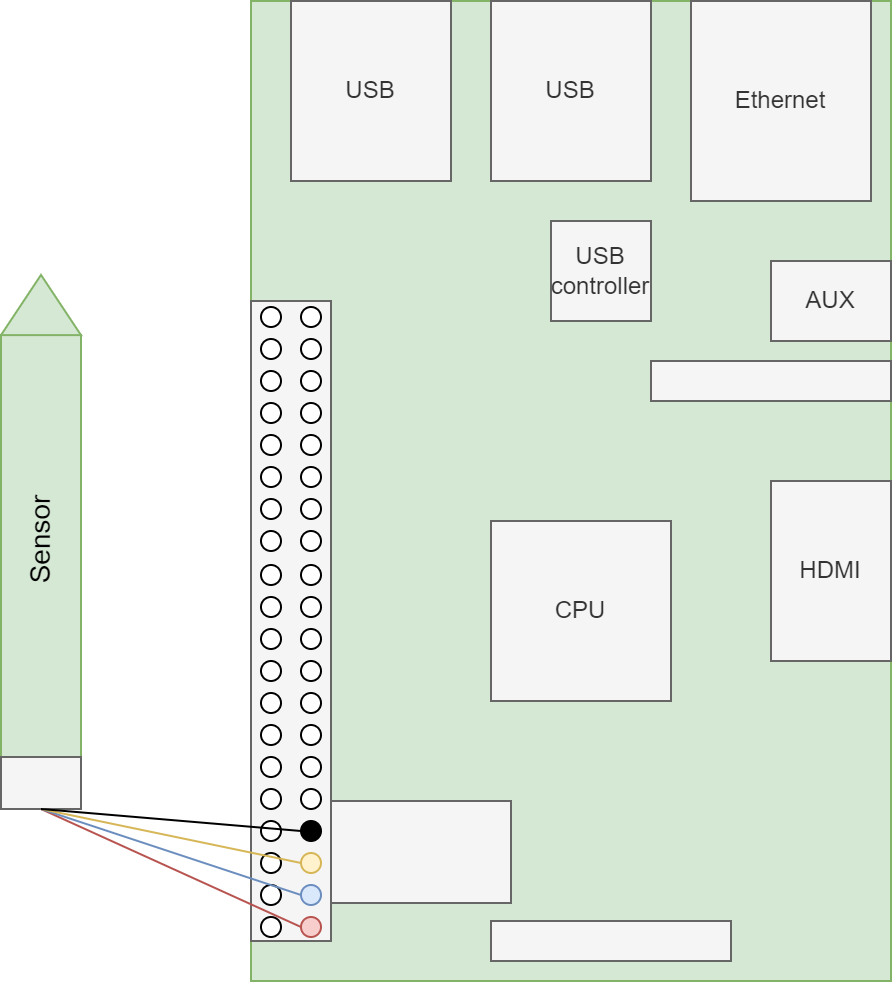

The diagram above was exported from draw.io. Its source (the exported page's mxGraphModel, read from the mxfile embedded in the PNG):
<mxGraphModel dx="760" dy="1211" grid="1" gridSize="10" guides="1" tooltips="1" connect="1" arrows="1" fold="1" page="1" pageScale="1" pageWidth="850" pageHeight="1100" math="0" shadow="0">
  <root>
    <mxCell id="0" />
    <mxCell id="1" parent="0" />
    <mxCell id="Mn2Xvns-A1YkJO6g6zzp-1" value="" style="rounded=0;whiteSpace=wrap;html=1;fillColor=#d5e8d4;strokeColor=#82b366;" vertex="1" parent="1">
      <mxGeometry x="550" y="160" width="320" height="490" as="geometry" />
    </mxCell>
    <mxCell id="Mn2Xvns-A1YkJO6g6zzp-4" value="USB" style="rounded=0;whiteSpace=wrap;html=1;fillColor=#f5f5f5;fontColor=#333333;strokeColor=#666666;" vertex="1" parent="1">
      <mxGeometry x="570" y="160" width="80" height="90" as="geometry" />
    </mxCell>
    <mxCell id="Mn2Xvns-A1YkJO6g6zzp-5" value="USB" style="rounded=0;whiteSpace=wrap;html=1;fillColor=#f5f5f5;fontColor=#333333;strokeColor=#666666;" vertex="1" parent="1">
      <mxGeometry x="670" y="160" width="80" height="90" as="geometry" />
    </mxCell>
    <mxCell id="Mn2Xvns-A1YkJO6g6zzp-6" value="Ethernet" style="rounded=0;whiteSpace=wrap;html=1;fillColor=#f5f5f5;fontColor=#333333;strokeColor=#666666;" vertex="1" parent="1">
      <mxGeometry x="770" y="160" width="90" height="100" as="geometry" />
    </mxCell>
    <mxCell id="Mn2Xvns-A1YkJO6g6zzp-7" value="" style="rounded=0;whiteSpace=wrap;html=1;fillColor=#f5f5f5;fontColor=#333333;strokeColor=#666666;" vertex="1" parent="1">
      <mxGeometry x="550" y="310" width="40" height="320" as="geometry" />
    </mxCell>
    <mxCell id="Mn2Xvns-A1YkJO6g6zzp-8" value="CPU" style="rounded=0;whiteSpace=wrap;html=1;fillColor=#f5f5f5;fontColor=#333333;strokeColor=#666666;" vertex="1" parent="1">
      <mxGeometry x="670" y="420" width="90" height="90" as="geometry" />
    </mxCell>
    <mxCell id="Mn2Xvns-A1YkJO6g6zzp-9" value="HDMI" style="rounded=0;whiteSpace=wrap;html=1;fillColor=#f5f5f5;fontColor=#333333;strokeColor=#666666;" vertex="1" parent="1">
      <mxGeometry x="810" y="400" width="60" height="90" as="geometry" />
    </mxCell>
    <mxCell id="Mn2Xvns-A1YkJO6g6zzp-10" value="AUX" style="rounded=0;whiteSpace=wrap;html=1;fillColor=#f5f5f5;fontColor=#333333;strokeColor=#666666;" vertex="1" parent="1">
      <mxGeometry x="810" y="290" width="60" height="40" as="geometry" />
    </mxCell>
    <mxCell id="Mn2Xvns-A1YkJO6g6zzp-11" value="USB controller" style="rounded=0;whiteSpace=wrap;html=1;fillColor=#f5f5f5;fontColor=#333333;strokeColor=#666666;" vertex="1" parent="1">
      <mxGeometry x="700" y="270" width="50" height="50" as="geometry" />
    </mxCell>
    <mxCell id="Mn2Xvns-A1YkJO6g6zzp-12" value="" style="rounded=0;whiteSpace=wrap;html=1;fillColor=#f5f5f5;fontColor=#333333;strokeColor=#666666;" vertex="1" parent="1">
      <mxGeometry x="670" y="620" width="120" height="20" as="geometry" />
    </mxCell>
    <mxCell id="Mn2Xvns-A1YkJO6g6zzp-13" value="" style="rounded=0;whiteSpace=wrap;html=1;fillColor=#f5f5f5;fontColor=#333333;strokeColor=#666666;" vertex="1" parent="1">
      <mxGeometry x="750" y="340" width="120" height="20" as="geometry" />
    </mxCell>
    <mxCell id="Mn2Xvns-A1YkJO6g6zzp-14" value="" style="ellipse;whiteSpace=wrap;html=1;" vertex="1" parent="1">
      <mxGeometry x="555" y="313" width="10" height="10" as="geometry" />
    </mxCell>
    <mxCell id="Mn2Xvns-A1YkJO6g6zzp-15" value="" style="ellipse;whiteSpace=wrap;html=1;" vertex="1" parent="1">
      <mxGeometry x="575" y="313" width="10" height="10" as="geometry" />
    </mxCell>
    <mxCell id="Mn2Xvns-A1YkJO6g6zzp-47" value="" style="rounded=0;whiteSpace=wrap;html=1;fillColor=#f5f5f5;fontColor=#333333;strokeColor=#666666;" vertex="1" parent="1">
      <mxGeometry x="590" y="560" width="90" height="51" as="geometry" />
    </mxCell>
    <mxCell id="Mn2Xvns-A1YkJO6g6zzp-131" value="" style="ellipse;whiteSpace=wrap;html=1;" vertex="1" parent="1">
      <mxGeometry x="555" y="329" width="10" height="10" as="geometry" />
    </mxCell>
    <mxCell id="Mn2Xvns-A1YkJO6g6zzp-132" value="" style="ellipse;whiteSpace=wrap;html=1;" vertex="1" parent="1">
      <mxGeometry x="575" y="329" width="10" height="10" as="geometry" />
    </mxCell>
    <mxCell id="Mn2Xvns-A1YkJO6g6zzp-133" value="" style="ellipse;whiteSpace=wrap;html=1;" vertex="1" parent="1">
      <mxGeometry x="555" y="345" width="10" height="10" as="geometry" />
    </mxCell>
    <mxCell id="Mn2Xvns-A1YkJO6g6zzp-134" value="" style="ellipse;whiteSpace=wrap;html=1;" vertex="1" parent="1">
      <mxGeometry x="575" y="345" width="10" height="10" as="geometry" />
    </mxCell>
    <mxCell id="Mn2Xvns-A1YkJO6g6zzp-135" value="" style="ellipse;whiteSpace=wrap;html=1;" vertex="1" parent="1">
      <mxGeometry x="555" y="361" width="10" height="10" as="geometry" />
    </mxCell>
    <mxCell id="Mn2Xvns-A1YkJO6g6zzp-136" value="" style="ellipse;whiteSpace=wrap;html=1;" vertex="1" parent="1">
      <mxGeometry x="575" y="361" width="10" height="10" as="geometry" />
    </mxCell>
    <mxCell id="Mn2Xvns-A1YkJO6g6zzp-137" value="" style="ellipse;whiteSpace=wrap;html=1;" vertex="1" parent="1">
      <mxGeometry x="555" y="377" width="10" height="10" as="geometry" />
    </mxCell>
    <mxCell id="Mn2Xvns-A1YkJO6g6zzp-138" value="" style="ellipse;whiteSpace=wrap;html=1;" vertex="1" parent="1">
      <mxGeometry x="575" y="377" width="10" height="10" as="geometry" />
    </mxCell>
    <mxCell id="Mn2Xvns-A1YkJO6g6zzp-139" value="" style="ellipse;whiteSpace=wrap;html=1;" vertex="1" parent="1">
      <mxGeometry x="555" y="393" width="10" height="10" as="geometry" />
    </mxCell>
    <mxCell id="Mn2Xvns-A1YkJO6g6zzp-140" value="" style="ellipse;whiteSpace=wrap;html=1;" vertex="1" parent="1">
      <mxGeometry x="575" y="393" width="10" height="10" as="geometry" />
    </mxCell>
    <mxCell id="Mn2Xvns-A1YkJO6g6zzp-141" value="" style="ellipse;whiteSpace=wrap;html=1;" vertex="1" parent="1">
      <mxGeometry x="555" y="409" width="10" height="10" as="geometry" />
    </mxCell>
    <mxCell id="Mn2Xvns-A1YkJO6g6zzp-142" value="" style="ellipse;whiteSpace=wrap;html=1;" vertex="1" parent="1">
      <mxGeometry x="575" y="409" width="10" height="10" as="geometry" />
    </mxCell>
    <mxCell id="Mn2Xvns-A1YkJO6g6zzp-143" value="" style="ellipse;whiteSpace=wrap;html=1;" vertex="1" parent="1">
      <mxGeometry x="555" y="425" width="10" height="10" as="geometry" />
    </mxCell>
    <mxCell id="Mn2Xvns-A1YkJO6g6zzp-144" value="" style="ellipse;whiteSpace=wrap;html=1;" vertex="1" parent="1">
      <mxGeometry x="575" y="425" width="10" height="10" as="geometry" />
    </mxCell>
    <mxCell id="Mn2Xvns-A1YkJO6g6zzp-145" value="" style="ellipse;whiteSpace=wrap;html=1;" vertex="1" parent="1">
      <mxGeometry x="555" y="442" width="10" height="10" as="geometry" />
    </mxCell>
    <mxCell id="Mn2Xvns-A1YkJO6g6zzp-146" value="" style="ellipse;whiteSpace=wrap;html=1;" vertex="1" parent="1">
      <mxGeometry x="575" y="442" width="10" height="10" as="geometry" />
    </mxCell>
    <mxCell id="Mn2Xvns-A1YkJO6g6zzp-147" value="" style="ellipse;whiteSpace=wrap;html=1;" vertex="1" parent="1">
      <mxGeometry x="555" y="458" width="10" height="10" as="geometry" />
    </mxCell>
    <mxCell id="Mn2Xvns-A1YkJO6g6zzp-148" value="" style="ellipse;whiteSpace=wrap;html=1;" vertex="1" parent="1">
      <mxGeometry x="575" y="458" width="10" height="10" as="geometry" />
    </mxCell>
    <mxCell id="Mn2Xvns-A1YkJO6g6zzp-149" value="" style="ellipse;whiteSpace=wrap;html=1;" vertex="1" parent="1">
      <mxGeometry x="555" y="474" width="10" height="10" as="geometry" />
    </mxCell>
    <mxCell id="Mn2Xvns-A1YkJO6g6zzp-150" value="" style="ellipse;whiteSpace=wrap;html=1;" vertex="1" parent="1">
      <mxGeometry x="575" y="474" width="10" height="10" as="geometry" />
    </mxCell>
    <mxCell id="Mn2Xvns-A1YkJO6g6zzp-151" value="" style="ellipse;whiteSpace=wrap;html=1;" vertex="1" parent="1">
      <mxGeometry x="555" y="490" width="10" height="10" as="geometry" />
    </mxCell>
    <mxCell id="Mn2Xvns-A1YkJO6g6zzp-152" value="" style="ellipse;whiteSpace=wrap;html=1;" vertex="1" parent="1">
      <mxGeometry x="575" y="490" width="10" height="10" as="geometry" />
    </mxCell>
    <mxCell id="Mn2Xvns-A1YkJO6g6zzp-153" value="" style="ellipse;whiteSpace=wrap;html=1;" vertex="1" parent="1">
      <mxGeometry x="555" y="506" width="10" height="10" as="geometry" />
    </mxCell>
    <mxCell id="Mn2Xvns-A1YkJO6g6zzp-154" value="" style="ellipse;whiteSpace=wrap;html=1;" vertex="1" parent="1">
      <mxGeometry x="575" y="506" width="10" height="10" as="geometry" />
    </mxCell>
    <mxCell id="Mn2Xvns-A1YkJO6g6zzp-155" value="" style="ellipse;whiteSpace=wrap;html=1;" vertex="1" parent="1">
      <mxGeometry x="555" y="522" width="10" height="10" as="geometry" />
    </mxCell>
    <mxCell id="Mn2Xvns-A1YkJO6g6zzp-156" value="" style="ellipse;whiteSpace=wrap;html=1;" vertex="1" parent="1">
      <mxGeometry x="575" y="522" width="10" height="10" as="geometry" />
    </mxCell>
    <mxCell id="Mn2Xvns-A1YkJO6g6zzp-157" value="" style="ellipse;whiteSpace=wrap;html=1;" vertex="1" parent="1">
      <mxGeometry x="555" y="538" width="10" height="10" as="geometry" />
    </mxCell>
    <mxCell id="Mn2Xvns-A1YkJO6g6zzp-158" value="" style="ellipse;whiteSpace=wrap;html=1;" vertex="1" parent="1">
      <mxGeometry x="575" y="538" width="10" height="10" as="geometry" />
    </mxCell>
    <mxCell id="Mn2Xvns-A1YkJO6g6zzp-159" value="" style="ellipse;whiteSpace=wrap;html=1;" vertex="1" parent="1">
      <mxGeometry x="555" y="554" width="10" height="10" as="geometry" />
    </mxCell>
    <mxCell id="Mn2Xvns-A1YkJO6g6zzp-160" value="" style="ellipse;whiteSpace=wrap;html=1;" vertex="1" parent="1">
      <mxGeometry x="575" y="554" width="10" height="10" as="geometry" />
    </mxCell>
    <mxCell id="Mn2Xvns-A1YkJO6g6zzp-161" value="" style="ellipse;whiteSpace=wrap;html=1;" vertex="1" parent="1">
      <mxGeometry x="555" y="570" width="10" height="10" as="geometry" />
    </mxCell>
    <mxCell id="Mn2Xvns-A1YkJO6g6zzp-162" value="" style="ellipse;whiteSpace=wrap;html=1;strokeColor=#000000;fillColor=#000000;" vertex="1" parent="1">
      <mxGeometry x="575" y="570" width="10" height="10" as="geometry" />
    </mxCell>
    <mxCell id="Mn2Xvns-A1YkJO6g6zzp-163" value="" style="ellipse;whiteSpace=wrap;html=1;" vertex="1" parent="1">
      <mxGeometry x="555" y="586" width="10" height="10" as="geometry" />
    </mxCell>
    <mxCell id="Mn2Xvns-A1YkJO6g6zzp-164" value="" style="ellipse;whiteSpace=wrap;html=1;fillColor=#fff2cc;strokeColor=#d6b656;" vertex="1" parent="1">
      <mxGeometry x="575" y="586" width="10" height="10" as="geometry" />
    </mxCell>
    <mxCell id="Mn2Xvns-A1YkJO6g6zzp-165" value="" style="ellipse;whiteSpace=wrap;html=1;" vertex="1" parent="1">
      <mxGeometry x="555" y="602" width="10" height="10" as="geometry" />
    </mxCell>
    <mxCell id="Mn2Xvns-A1YkJO6g6zzp-166" value="" style="ellipse;whiteSpace=wrap;html=1;fillColor=#dae8fc;strokeColor=#6c8ebf;" vertex="1" parent="1">
      <mxGeometry x="575" y="602" width="10" height="10" as="geometry" />
    </mxCell>
    <mxCell id="Mn2Xvns-A1YkJO6g6zzp-167" value="" style="ellipse;whiteSpace=wrap;html=1;" vertex="1" parent="1">
      <mxGeometry x="555" y="618" width="10" height="10" as="geometry" />
    </mxCell>
    <mxCell id="Mn2Xvns-A1YkJO6g6zzp-168" value="" style="ellipse;whiteSpace=wrap;html=1;fillColor=#f8cecc;strokeColor=#b85450;" vertex="1" parent="1">
      <mxGeometry x="575" y="618" width="10" height="10" as="geometry" />
    </mxCell>
    <mxCell id="Mn2Xvns-A1YkJO6g6zzp-177" value="" style="rounded=0;whiteSpace=wrap;html=1;fillColor=#d5e8d4;strokeColor=#82b366;" vertex="1" parent="1">
      <mxGeometry x="425" y="327" width="40" height="221" as="geometry" />
    </mxCell>
    <mxCell id="Mn2Xvns-A1YkJO6g6zzp-178" value="" style="triangle;whiteSpace=wrap;html=1;rounded=0;rotation=90;direction=west;fillColor=#d5e8d4;strokeColor=#82b366;" vertex="1" parent="1">
      <mxGeometry x="429.94" y="292" width="30.12" height="40" as="geometry" />
    </mxCell>
    <mxCell id="Mn2Xvns-A1YkJO6g6zzp-179" value="" style="rounded=0;whiteSpace=wrap;html=1;direction=west;fillColor=#f5f5f5;fontColor=#333333;strokeColor=#666666;" vertex="1" parent="1">
      <mxGeometry x="425" y="538" width="40" height="26" as="geometry" />
    </mxCell>
    <mxCell id="Mn2Xvns-A1YkJO6g6zzp-180" value="" style="endArrow=none;html=1;rounded=0;exitX=0.5;exitY=0;exitDx=0;exitDy=0;fillColor=#f8cecc;strokeColor=#b85450;entryX=0;entryY=0.5;entryDx=0;entryDy=0;" edge="1" parent="1" source="Mn2Xvns-A1YkJO6g6zzp-179" target="Mn2Xvns-A1YkJO6g6zzp-168">
      <mxGeometry width="50" height="50" relative="1" as="geometry">
        <mxPoint x="320" y="370" as="sourcePoint" />
        <mxPoint x="450" y="300" as="targetPoint" />
      </mxGeometry>
    </mxCell>
    <mxCell id="Mn2Xvns-A1YkJO6g6zzp-181" value="" style="endArrow=none;html=1;rounded=0;fillColor=#dae8fc;strokeColor=#6c8ebf;exitX=0.5;exitY=0;exitDx=0;exitDy=0;entryX=0;entryY=0.5;entryDx=0;entryDy=0;" edge="1" parent="1" source="Mn2Xvns-A1YkJO6g6zzp-179" target="Mn2Xvns-A1YkJO6g6zzp-166">
      <mxGeometry width="50" height="50" relative="1" as="geometry">
        <mxPoint x="310" y="380" as="sourcePoint" />
        <mxPoint x="480" y="320" as="targetPoint" />
      </mxGeometry>
    </mxCell>
    <mxCell id="Mn2Xvns-A1YkJO6g6zzp-182" value="" style="endArrow=none;html=1;rounded=0;fillColor=#fff2cc;strokeColor=#d6b656;exitX=0.5;exitY=0;exitDx=0;exitDy=0;entryX=0;entryY=0.5;entryDx=0;entryDy=0;" edge="1" parent="1" source="Mn2Xvns-A1YkJO6g6zzp-179" target="Mn2Xvns-A1YkJO6g6zzp-164">
      <mxGeometry width="50" height="50" relative="1" as="geometry">
        <mxPoint x="310" y="390" as="sourcePoint" />
        <mxPoint x="500" y="340" as="targetPoint" />
      </mxGeometry>
    </mxCell>
    <mxCell id="Mn2Xvns-A1YkJO6g6zzp-183" value="" style="endArrow=none;html=1;rounded=0;fillColor=#d5e8d4;strokeColor=#000000;exitX=0.5;exitY=0;exitDx=0;exitDy=0;entryX=0;entryY=0.5;entryDx=0;entryDy=0;" edge="1" parent="1" source="Mn2Xvns-A1YkJO6g6zzp-179" target="Mn2Xvns-A1YkJO6g6zzp-162">
      <mxGeometry width="50" height="50" relative="1" as="geometry">
        <mxPoint x="310" y="395" as="sourcePoint" />
        <mxPoint x="500" y="370" as="targetPoint" />
      </mxGeometry>
    </mxCell>
    <mxCell id="Mn2Xvns-A1YkJO6g6zzp-186" value="&lt;font style=&quot;font-size: 14px&quot;&gt;Sensor&lt;/font&gt;" style="text;html=1;align=center;verticalAlign=middle;resizable=0;points=[];autosize=1;strokeColor=none;fillColor=none;rotation=270;" vertex="1" parent="1">
      <mxGeometry x="415" y="420" width="60" height="20" as="geometry" />
    </mxCell>
  </root>
</mxGraphModel>